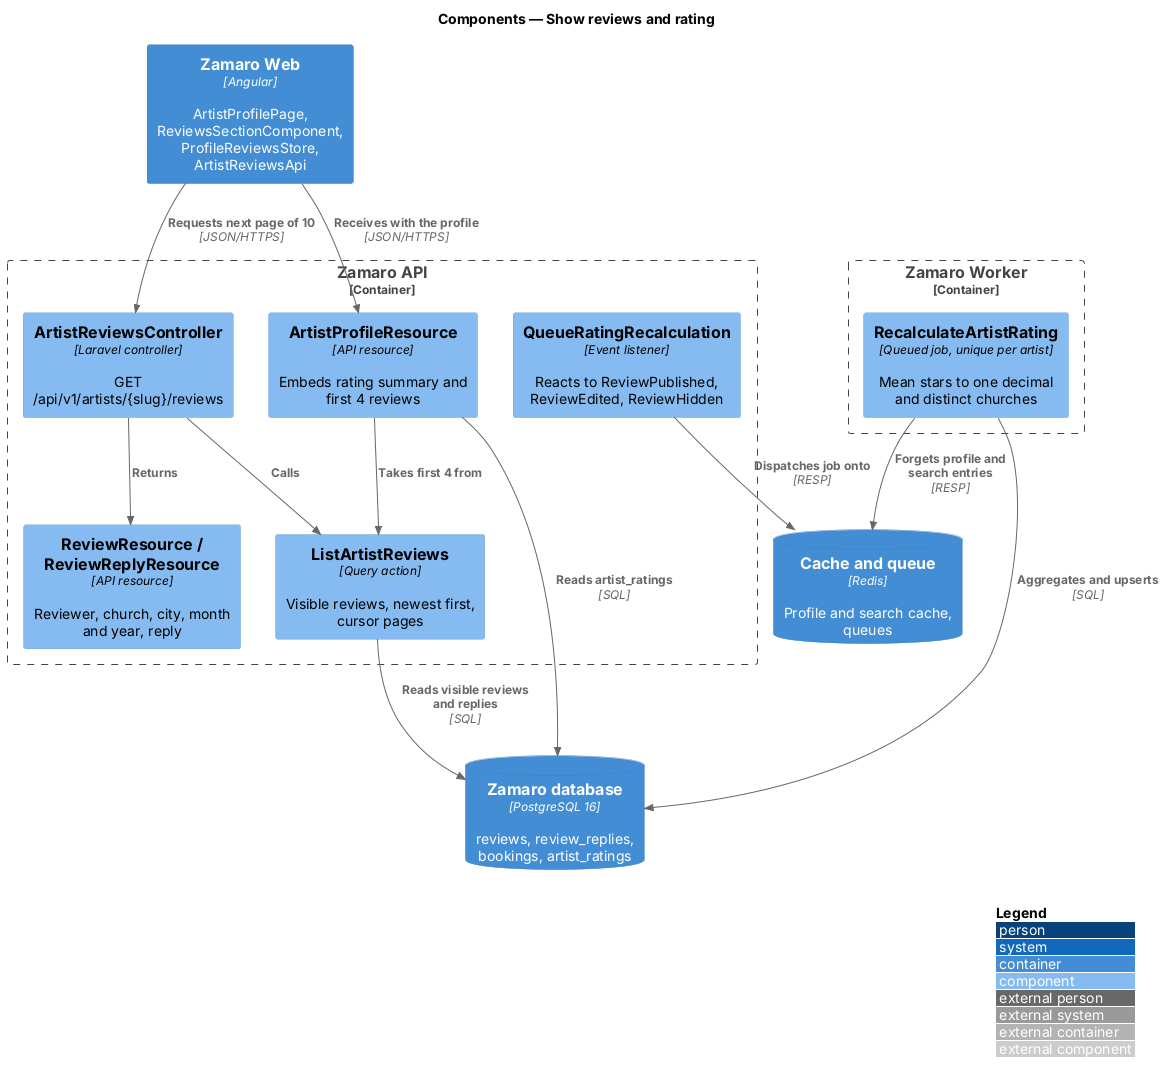

The diagram above was rendered by PlantUML. Its source (embedded in the PNG):
@startuml
!include <C4/C4_Component>
LAYOUT_WITH_LEGEND()
title Components — Show reviews and rating

Container(web, "Zamaro Web", "Angular", "ArtistProfilePage, ReviewsSectionComponent, ProfileReviewsStore, ArtistReviewsApi")
Container_Boundary(api, "Zamaro API") {
  Component(ctrl, "ArtistReviewsController", "Laravel controller", "GET /api/v1/artists/{slug}/reviews")
  Component(profile, "ArtistProfileResource", "API resource", "Embeds rating summary and first 4 reviews")
  Component(list, "ListArtistReviews", "Query action", "Visible reviews, newest first, cursor pages")
  Component(res, "ReviewResource / ReviewReplyResource", "API resource", "Reviewer, church, city, month and year, reply")
  Component(listener, "QueueRatingRecalculation", "Event listener", "Reacts to ReviewPublished, ReviewEdited, ReviewHidden")
}
Container_Boundary(worker, "Zamaro Worker") {
  Component(job, "RecalculateArtistRating", "Queued job, unique per artist", "Mean stars to one decimal and distinct churches")
}
ContainerDb(db, "Zamaro database", "PostgreSQL 16", "reviews, review_replies, bookings, artist_ratings")
ContainerDb(cache, "Cache and queue", "Redis", "Profile and search cache, queues")

Rel(web, ctrl, "Requests next page of 10", "JSON/HTTPS")
Rel(web, profile, "Receives with the profile", "JSON/HTTPS")
Rel(ctrl, list, "Calls")
Rel(profile, list, "Takes first 4 from")
Rel(ctrl, res, "Returns")
Rel(list, db, "Reads visible reviews and replies", "SQL")
Rel(profile, db, "Reads artist_ratings", "SQL")
Rel(listener, cache, "Dispatches job onto", "RESP")
Rel(job, db, "Aggregates and upserts", "SQL")
Rel(job, cache, "Forgets profile and search entries", "RESP")
@enduml